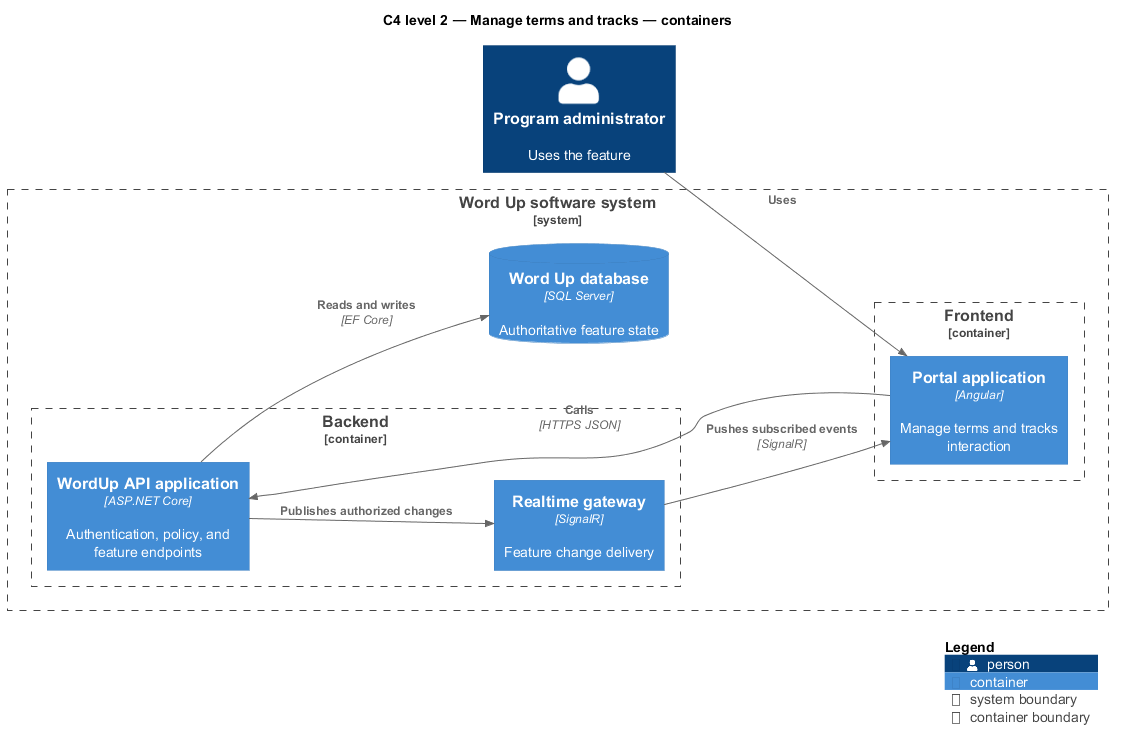

The diagram above was rendered by PlantUML. Its source (embedded in the PNG):
@startuml
!include <C4/C4_Component>
LAYOUT_LEFT_RIGHT()
title C4 level 2 — Manage terms and tracks — containers
Person(primary, "Program administrator", "Uses the feature")
System_Boundary(wordup, "Word Up software system") {
  Container_Boundary(frontend, "Frontend") {
    Container(app1, "Portal application", "Angular", "Manage terms and tracks interaction")
  }
  Container_Boundary(backend, "Backend") {
    Container(api, "WordUp API application", "ASP.NET Core", "Authentication, policy, and feature endpoints")
    Container(realtime, "Realtime gateway", "SignalR", "Feature change delivery")
  }
  ContainerDb(db, "Word Up database", "SQL Server", "Authoritative feature state")
}
Rel(primary, app1, "Uses")
Rel(app1, api, "Calls", "HTTPS JSON")
Rel(api, db, "Reads and writes", "EF Core")
Rel(api, realtime, "Publishes authorized changes")
Rel(realtime, app1, "Pushes subscribed events", "SignalR")
SHOW_LEGEND()
@enduml